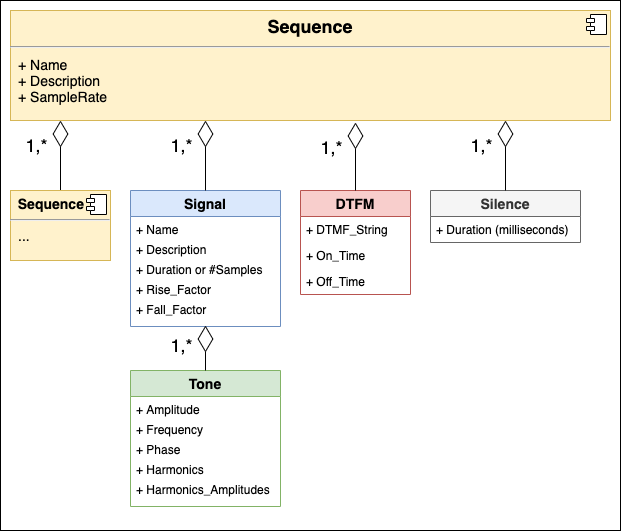

The diagram above was exported from draw.io. Its source (the exported page's mxGraphModel, read from the mxfile embedded in the PNG):
<mxGraphModel dx="833" dy="750" grid="1" gridSize="10" guides="1" tooltips="1" connect="1" arrows="1" fold="1" page="1" pageScale="1" pageWidth="850" pageHeight="1100" background="#FFFFFF" math="0" shadow="0">
  <root>
    <mxCell id="0" />
    <mxCell id="1" parent="0" />
    <mxCell id="2" value="" style="rounded=0;whiteSpace=wrap;html=1;" vertex="1" parent="1">
      <mxGeometry x="30" y="30" width="620" height="530" as="geometry" />
    </mxCell>
    <mxCell id="3" value="&lt;p style=&quot;margin: 0px ; margin-top: 6px ; text-align: center&quot;&gt;&lt;b&gt;Sequence&lt;/b&gt;&lt;/p&gt;&lt;hr&gt;&lt;p style=&quot;margin: 0px 0px 0px 8px ; font-size: 14px&quot;&gt;&lt;font style=&quot;font-size: 14px&quot;&gt;&lt;span style=&quot;font-size: 14px&quot;&gt;+ Name&lt;/span&gt;&lt;br&gt;&lt;font style=&quot;font-size: 14px&quot;&gt;+ Description&lt;/font&gt;&lt;/font&gt;&lt;/p&gt;&lt;p style=&quot;margin: 0px 0px 0px 8px ; font-size: 14px&quot;&gt;&lt;font style=&quot;font-size: 14px&quot;&gt;+ SampleRate&lt;/font&gt;&lt;/p&gt;" style="align=left;overflow=fill;html=1;dropTarget=0;fontSize=18;fillColor=#fff2cc;strokeColor=#d6b656;" vertex="1" parent="1">
      <mxGeometry x="40" y="40" width="600" height="110" as="geometry" />
    </mxCell>
    <mxCell id="4" value="" style="shape=component;jettyWidth=8;jettyHeight=4;fontSize=18;" vertex="1" parent="3">
      <mxGeometry x="1" width="20" height="20" relative="1" as="geometry">
        <mxPoint x="-24" y="4" as="offset" />
      </mxGeometry>
    </mxCell>
    <mxCell id="5" value="" style="endArrow=diamondThin;endFill=0;endSize=24;html=1;fontSize=18;exitX=0.5;exitY=0;exitDx=0;exitDy=0;" edge="1" parent="1" source="7">
      <mxGeometry width="160" relative="1" as="geometry">
        <mxPoint x="80" y="240" as="sourcePoint" />
        <mxPoint x="90" y="150" as="targetPoint" />
      </mxGeometry>
    </mxCell>
    <mxCell id="6" value="1,*" style="edgeLabel;html=1;align=center;verticalAlign=middle;resizable=0;points=[];fontSize=18;" vertex="1" connectable="0" parent="5">
      <mxGeometry x="0.56" y="-1" relative="1" as="geometry">
        <mxPoint x="-26" y="9" as="offset" />
      </mxGeometry>
    </mxCell>
    <mxCell id="7" value="&lt;p style=&quot;margin: 6px 0px 0px ; font-size: 14px&quot;&gt;&lt;b style=&quot;font-size: 14px&quot;&gt;&lt;font style=&quot;font-size: 14px&quot;&gt;&amp;nbsp; Sequence&lt;/font&gt;&lt;/b&gt;&lt;/p&gt;&lt;hr style=&quot;font-size: 14px&quot;&gt;&lt;p style=&quot;margin: 0px 0px 0px 8px ; font-size: 14px&quot;&gt;...&lt;/p&gt;" style="align=left;overflow=fill;html=1;dropTarget=0;fontSize=14;fillColor=#fff2cc;strokeColor=#d6b656;" vertex="1" parent="1">
      <mxGeometry x="40" y="220" width="100" height="70" as="geometry" />
    </mxCell>
    <mxCell id="8" value="" style="shape=component;jettyWidth=8;jettyHeight=4;fontSize=18;" vertex="1" parent="7">
      <mxGeometry x="1" width="20" height="20" relative="1" as="geometry">
        <mxPoint x="-24" y="4" as="offset" />
      </mxGeometry>
    </mxCell>
    <mxCell id="9" value="Signal" style="swimlane;fontStyle=1;childLayout=stackLayout;horizontal=1;startSize=26;fillColor=#dae8fc;horizontalStack=0;resizeParent=1;resizeParentMax=0;resizeLast=0;collapsible=1;marginBottom=0;fontSize=14;strokeColor=#6c8ebf;" vertex="1" parent="1">
      <mxGeometry x="160" y="220" width="150" height="136" as="geometry" />
    </mxCell>
    <mxCell id="10" value="+ Name" style="text;strokeColor=none;fillColor=none;align=left;verticalAlign=top;spacingLeft=4;spacingRight=4;overflow=hidden;rotatable=0;points=[[0,0.5],[1,0.5]];portConstraint=eastwest;fontSize=12;" vertex="1" parent="9">
      <mxGeometry y="26" width="150" height="20" as="geometry" />
    </mxCell>
    <mxCell id="11" value="+ Description" style="text;strokeColor=none;fillColor=none;align=left;verticalAlign=top;spacingLeft=4;spacingRight=4;overflow=hidden;rotatable=0;points=[[0,0.5],[1,0.5]];portConstraint=eastwest;fontSize=12;" vertex="1" parent="9">
      <mxGeometry y="46" width="150" height="20" as="geometry" />
    </mxCell>
    <mxCell id="12" value="+ Duration or #Samples" style="text;strokeColor=none;fillColor=none;align=left;verticalAlign=top;spacingLeft=4;spacingRight=4;overflow=hidden;rotatable=0;points=[[0,0.5],[1,0.5]];portConstraint=eastwest;fontSize=12;" vertex="1" parent="9">
      <mxGeometry y="66" width="150" height="20" as="geometry" />
    </mxCell>
    <mxCell id="13" value="+ Rise_Factor" style="text;strokeColor=none;fillColor=none;align=left;verticalAlign=top;spacingLeft=4;spacingRight=4;overflow=hidden;rotatable=0;points=[[0,0.5],[1,0.5]];portConstraint=eastwest;fontSize=12;" vertex="1" parent="9">
      <mxGeometry y="86" width="150" height="20" as="geometry" />
    </mxCell>
    <mxCell id="14" value="+ Fall_Factor" style="text;strokeColor=none;fillColor=none;align=left;verticalAlign=top;spacingLeft=4;spacingRight=4;overflow=hidden;rotatable=0;points=[[0,0.5],[1,0.5]];portConstraint=eastwest;fontSize=12;" vertex="1" parent="9">
      <mxGeometry y="106" width="150" height="30" as="geometry" />
    </mxCell>
    <mxCell id="15" value="DTFM" style="swimlane;fontStyle=1;childLayout=stackLayout;horizontal=1;startSize=26;fillColor=#f8cecc;horizontalStack=0;resizeParent=1;resizeParentMax=0;resizeLast=0;collapsible=1;marginBottom=0;fontSize=14;strokeColor=#b85450;" vertex="1" parent="1">
      <mxGeometry x="330" y="220" width="110" height="104" as="geometry" />
    </mxCell>
    <mxCell id="16" value="+ DTMF_String" style="text;strokeColor=none;fillColor=none;align=left;verticalAlign=top;spacingLeft=4;spacingRight=4;overflow=hidden;rotatable=0;points=[[0,0.5],[1,0.5]];portConstraint=eastwest;fontSize=12;" vertex="1" parent="15">
      <mxGeometry y="26" width="110" height="26" as="geometry" />
    </mxCell>
    <mxCell id="17" value="+ On_Time" style="text;strokeColor=none;fillColor=none;align=left;verticalAlign=top;spacingLeft=4;spacingRight=4;overflow=hidden;rotatable=0;points=[[0,0.5],[1,0.5]];portConstraint=eastwest;fontSize=12;" vertex="1" parent="15">
      <mxGeometry y="52" width="110" height="26" as="geometry" />
    </mxCell>
    <mxCell id="18" value="+ Off_Time" style="text;strokeColor=none;fillColor=none;align=left;verticalAlign=top;spacingLeft=4;spacingRight=4;overflow=hidden;rotatable=0;points=[[0,0.5],[1,0.5]];portConstraint=eastwest;fontSize=12;" vertex="1" parent="15">
      <mxGeometry y="78" width="110" height="26" as="geometry" />
    </mxCell>
    <mxCell id="19" value="Silence" style="swimlane;fontStyle=1;childLayout=stackLayout;horizontal=1;startSize=26;fillColor=#f5f5f5;horizontalStack=0;resizeParent=1;resizeParentMax=0;resizeLast=0;collapsible=1;marginBottom=0;fontSize=14;strokeColor=#666666;fontColor=#333333;" vertex="1" parent="1">
      <mxGeometry x="460" y="220" width="150" height="52" as="geometry" />
    </mxCell>
    <mxCell id="20" value="+ Duration (milliseconds)" style="text;strokeColor=none;fillColor=none;align=left;verticalAlign=top;spacingLeft=4;spacingRight=4;overflow=hidden;rotatable=0;points=[[0,0.5],[1,0.5]];portConstraint=eastwest;fontSize=12;" vertex="1" parent="19">
      <mxGeometry y="26" width="150" height="26" as="geometry" />
    </mxCell>
    <mxCell id="21" value="" style="endArrow=diamondThin;endFill=0;endSize=24;html=1;fontSize=18;exitX=0.5;exitY=0;exitDx=0;exitDy=0;" edge="1" parent="1" source="9">
      <mxGeometry width="160" relative="1" as="geometry">
        <mxPoint x="290" y="220" as="sourcePoint" />
        <mxPoint x="235" y="150" as="targetPoint" />
      </mxGeometry>
    </mxCell>
    <mxCell id="22" value="1,*" style="edgeLabel;html=1;align=center;verticalAlign=middle;resizable=0;points=[];fontSize=18;" vertex="1" connectable="0" parent="21">
      <mxGeometry x="0.56" y="-1" relative="1" as="geometry">
        <mxPoint x="-26" y="9" as="offset" />
      </mxGeometry>
    </mxCell>
    <mxCell id="23" value="" style="endArrow=diamondThin;endFill=0;endSize=24;html=1;fontSize=18;entryX=0.575;entryY=1.018;entryDx=0;entryDy=0;entryPerimeter=0;exitX=0.5;exitY=0;exitDx=0;exitDy=0;" edge="1" parent="1" source="15" target="3">
      <mxGeometry width="160" relative="1" as="geometry">
        <mxPoint x="390" y="220" as="sourcePoint" />
        <mxPoint x="390" y="170" as="targetPoint" />
      </mxGeometry>
    </mxCell>
    <mxCell id="24" value="1,*" style="edgeLabel;html=1;align=center;verticalAlign=middle;resizable=0;points=[];fontSize=18;" vertex="1" connectable="0" parent="23">
      <mxGeometry x="0.56" y="-1" relative="1" as="geometry">
        <mxPoint x="-26" y="9" as="offset" />
      </mxGeometry>
    </mxCell>
    <mxCell id="25" value="" style="endArrow=diamondThin;endFill=0;endSize=24;html=1;fontSize=18;exitX=0.5;exitY=0;exitDx=0;exitDy=0;" edge="1" parent="1" source="19">
      <mxGeometry width="160" relative="1" as="geometry">
        <mxPoint x="620" y="220" as="sourcePoint" />
        <mxPoint x="535" y="150" as="targetPoint" />
      </mxGeometry>
    </mxCell>
    <mxCell id="26" value="1,*" style="edgeLabel;html=1;align=center;verticalAlign=middle;resizable=0;points=[];fontSize=18;" vertex="1" connectable="0" parent="25">
      <mxGeometry x="0.56" y="-1" relative="1" as="geometry">
        <mxPoint x="-26" y="9" as="offset" />
      </mxGeometry>
    </mxCell>
    <mxCell id="27" value="Tone" style="swimlane;fontStyle=1;childLayout=stackLayout;horizontal=1;startSize=26;fillColor=#d5e8d4;horizontalStack=0;resizeParent=1;resizeParentMax=0;resizeLast=0;collapsible=1;marginBottom=0;fontSize=14;strokeColor=#82b366;" vertex="1" parent="1">
      <mxGeometry x="160" y="400" width="150" height="136" as="geometry" />
    </mxCell>
    <mxCell id="28" value="+ Amplitude" style="text;strokeColor=none;fillColor=none;align=left;verticalAlign=top;spacingLeft=4;spacingRight=4;overflow=hidden;rotatable=0;points=[[0,0.5],[1,0.5]];portConstraint=eastwest;fontSize=12;" vertex="1" parent="27">
      <mxGeometry y="26" width="150" height="20" as="geometry" />
    </mxCell>
    <mxCell id="29" value="+ Frequency" style="text;strokeColor=none;fillColor=none;align=left;verticalAlign=top;spacingLeft=4;spacingRight=4;overflow=hidden;rotatable=0;points=[[0,0.5],[1,0.5]];portConstraint=eastwest;fontSize=12;" vertex="1" parent="27">
      <mxGeometry y="46" width="150" height="20" as="geometry" />
    </mxCell>
    <mxCell id="30" value="+ Phase" style="text;strokeColor=none;fillColor=none;align=left;verticalAlign=top;spacingLeft=4;spacingRight=4;overflow=hidden;rotatable=0;points=[[0,0.5],[1,0.5]];portConstraint=eastwest;fontSize=12;" vertex="1" parent="27">
      <mxGeometry y="66" width="150" height="20" as="geometry" />
    </mxCell>
    <mxCell id="31" value="+ Harmonics" style="text;strokeColor=none;fillColor=none;align=left;verticalAlign=top;spacingLeft=4;spacingRight=4;overflow=hidden;rotatable=0;points=[[0,0.5],[1,0.5]];portConstraint=eastwest;fontSize=12;" vertex="1" parent="27">
      <mxGeometry y="86" width="150" height="20" as="geometry" />
    </mxCell>
    <mxCell id="32" value="+ Harmonics_Amplitudes" style="text;strokeColor=none;fillColor=none;align=left;verticalAlign=top;spacingLeft=4;spacingRight=4;overflow=hidden;rotatable=0;points=[[0,0.5],[1,0.5]];portConstraint=eastwest;fontSize=12;" vertex="1" parent="27">
      <mxGeometry y="106" width="150" height="30" as="geometry" />
    </mxCell>
    <mxCell id="33" value="" style="endArrow=diamondThin;endFill=0;endSize=24;html=1;fontSize=18;entryX=0.5;entryY=0.967;entryDx=0;entryDy=0;exitX=0.5;exitY=0;exitDx=0;exitDy=0;entryPerimeter=0;" edge="1" parent="1" source="27" target="14">
      <mxGeometry width="160" relative="1" as="geometry">
        <mxPoint x="360" y="440" as="sourcePoint" />
        <mxPoint x="361" y="370" as="targetPoint" />
      </mxGeometry>
    </mxCell>
    <mxCell id="34" value="1,*" style="edgeLabel;html=1;align=center;verticalAlign=middle;resizable=0;points=[];fontSize=18;" vertex="1" connectable="0" parent="33">
      <mxGeometry x="0.56" y="-1" relative="1" as="geometry">
        <mxPoint x="-26" y="9" as="offset" />
      </mxGeometry>
    </mxCell>
  </root>
</mxGraphModel>